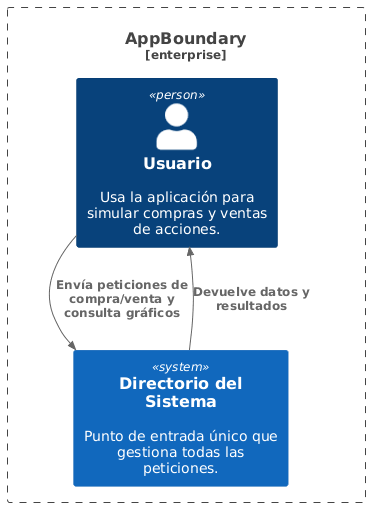

The diagram above was rendered by PlantUML. Its source (embedded in the PNG):
@startuml
!include <C4/C4_Component>
  Enterprise_Boundary(b0, "AppBoundary") {
    Person(usuario, "Usuario", "Usa la aplicación para simular compras y ventas de acciones.")
	
    System(directorio, "Directorio del Sistema", "Punto de entrada único que gestiona todas las peticiones.")
	
    Rel(usuario, directorio, "Envía peticiones de compra/venta y consulta gráficos")
    Rel(directorio, usuario, "Devuelve datos y resultados")
  }
@enduml